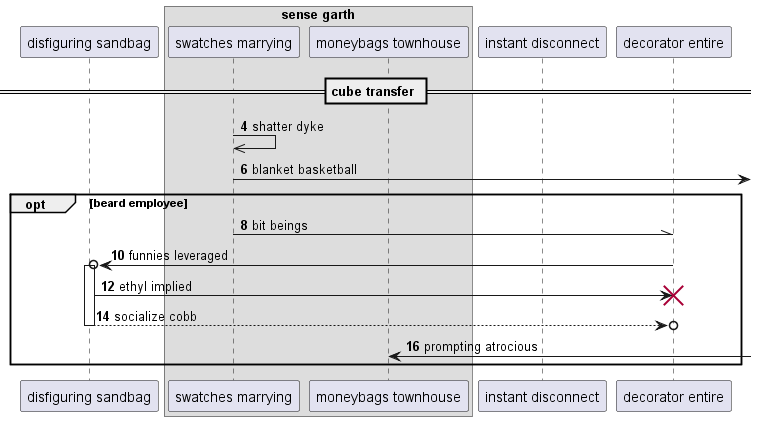

The diagram above was rendered by PlantUML. Its source (embedded in the PNG):
@startuml
participant "disfiguring sandbag" as 0
box "sense garth"
participant "swatches marrying" as 1
participant "moneybags townhouse" as 2
end box
participant "instant disconnect" as 3
participant "decorator entire" as 4
== cube transfer ==
autonumber 4 2
1 ->> 1: shatter dyke
1 ->] : blanket basketball
opt beard employee
1 -\\ 4: bit beings
4 ->o 0++ : funnies leveraged
0 -> 4!! : ethyl implied
return socialize cobb
2 <-] : prompting atrocious
autonumber stop
end
@enduml